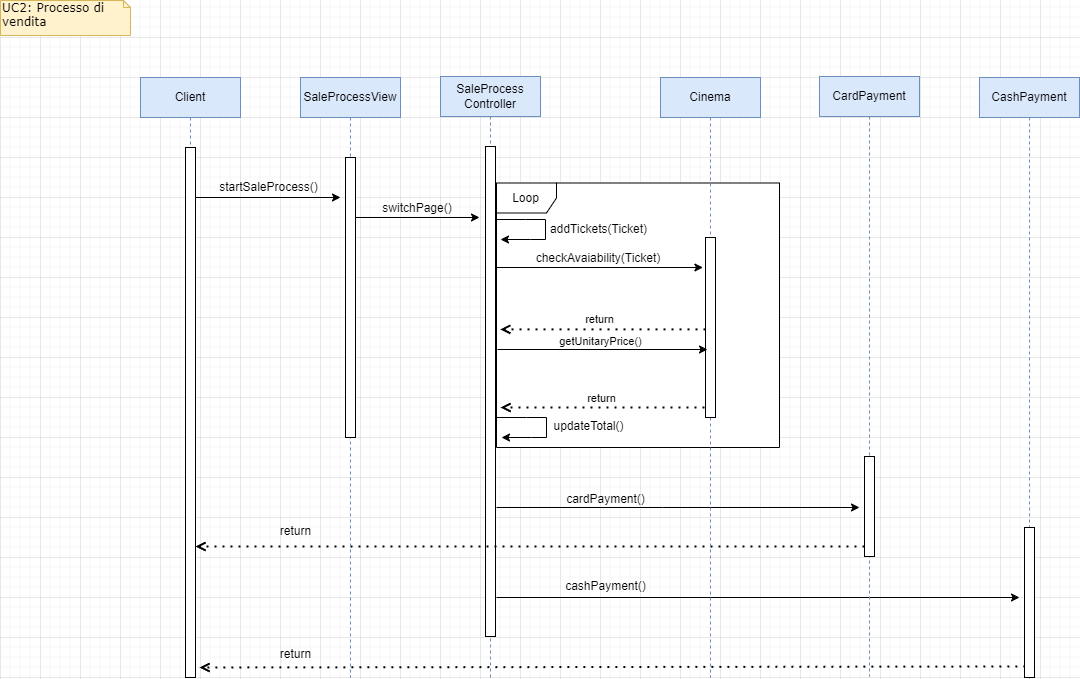

The diagram above was exported from draw.io. Its source (the exported page's mxGraphModel, read from the mxfile embedded in the PNG):
<mxGraphModel dx="1635" dy="731" grid="1" gridSize="10" guides="1" tooltips="1" connect="1" arrows="1" fold="1" page="0" pageScale="1" pageWidth="827" pageHeight="1169" math="0" shadow="0">
  <root>
    <mxCell id="0" />
    <mxCell id="1" parent="0" />
    <mxCell id="T0bKJDukILclkHPOjCPq-33" value="" style="endArrow=classic;html=1;rounded=0;" parent="1" edge="1">
      <mxGeometry width="50" height="50" relative="1" as="geometry">
        <mxPoint x="416" y="720" as="sourcePoint" />
        <mxPoint x="939" y="720" as="targetPoint" />
      </mxGeometry>
    </mxCell>
    <mxCell id="T0bKJDukILclkHPOjCPq-34" value="" style="endArrow=open;dashed=1;html=1;dashPattern=1 3;strokeWidth=2;rounded=0;endFill=0;exitX=0.459;exitY=0.98;exitDx=0;exitDy=0;exitPerimeter=0;" parent="1" source="T0bKJDukILclkHPOjCPq-35" edge="1">
      <mxGeometry width="50" height="50" relative="1" as="geometry">
        <mxPoint x="1184.25" y="790" as="sourcePoint" />
        <mxPoint x="119" y="790" as="targetPoint" />
      </mxGeometry>
    </mxCell>
    <mxCell id="T0bKJDukILclkHPOjCPq-35" value="CashPayment" style="shape=umlLifeline;perimeter=lifelinePerimeter;whiteSpace=wrap;html=1;container=0;dropTarget=0;collapsible=0;recursiveResize=0;outlineConnect=0;portConstraint=eastwest;newEdgeStyle={&quot;edgeStyle&quot;:&quot;elbowEdgeStyle&quot;,&quot;elbow&quot;:&quot;vertical&quot;,&quot;curved&quot;:0,&quot;rounded&quot;:0};fillColor=#dae8fc;strokeColor=#6c8ebf;" parent="1" vertex="1">
      <mxGeometry x="899" y="200" width="100" height="601" as="geometry" />
    </mxCell>
    <mxCell id="T0bKJDukILclkHPOjCPq-36" value="" style="html=1;points=[];perimeter=orthogonalPerimeter;outlineConnect=0;targetShapes=umlLifeline;portConstraint=eastwest;newEdgeStyle={&quot;edgeStyle&quot;:&quot;elbowEdgeStyle&quot;,&quot;elbow&quot;:&quot;vertical&quot;,&quot;curved&quot;:0,&quot;rounded&quot;:0};" parent="T0bKJDukILclkHPOjCPq-35" vertex="1">
      <mxGeometry x="45" y="450" width="10" height="150" as="geometry" />
    </mxCell>
    <mxCell id="T0bKJDukILclkHPOjCPq-37" value="cashPayment()" style="text;html=1;align=center;verticalAlign=middle;resizable=0;points=[];autosize=1;strokeColor=none;fillColor=none;" parent="1" vertex="1">
      <mxGeometry x="475" y="694" width="100" height="30" as="geometry" />
    </mxCell>
    <mxCell id="T0bKJDukILclkHPOjCPq-38" value="return" style="text;html=1;align=center;verticalAlign=middle;resizable=0;points=[];autosize=1;strokeColor=none;fillColor=none;" parent="1" vertex="1">
      <mxGeometry x="190" y="762" width="50" height="30" as="geometry" />
    </mxCell>
    <mxCell id="R0Ea8_HKn-mQd7oRBbt7-1" value="SaleProcess&lt;br&gt;Controller" style="shape=umlLifeline;perimeter=lifelinePerimeter;whiteSpace=wrap;html=1;container=0;dropTarget=0;collapsible=0;recursiveResize=0;outlineConnect=0;portConstraint=eastwest;newEdgeStyle={&quot;edgeStyle&quot;:&quot;elbowEdgeStyle&quot;,&quot;elbow&quot;:&quot;vertical&quot;,&quot;curved&quot;:0,&quot;rounded&quot;:0};fillColor=#dae8fc;strokeColor=#6c8ebf;" parent="1" vertex="1">
      <mxGeometry x="360" y="199" width="100" height="601" as="geometry" />
    </mxCell>
    <mxCell id="R0Ea8_HKn-mQd7oRBbt7-2" value="" style="html=1;points=[];perimeter=orthogonalPerimeter;outlineConnect=0;targetShapes=umlLifeline;portConstraint=eastwest;newEdgeStyle={&quot;edgeStyle&quot;:&quot;elbowEdgeStyle&quot;,&quot;elbow&quot;:&quot;vertical&quot;,&quot;curved&quot;:0,&quot;rounded&quot;:0};" parent="R0Ea8_HKn-mQd7oRBbt7-1" vertex="1">
      <mxGeometry x="45" y="70" width="10" height="490" as="geometry" />
    </mxCell>
    <mxCell id="R0Ea8_HKn-mQd7oRBbt7-3" value="Loop" style="shape=umlFrame;whiteSpace=wrap;html=1;pointerEvents=0;fillColor=#FFFFFF;shadow=0;fillStyle=auto;gradientColor=none;swimlaneFillColor=default;" parent="1" vertex="1">
      <mxGeometry x="416" y="305.5" width="283" height="264.5" as="geometry" />
    </mxCell>
    <mxCell id="R0Ea8_HKn-mQd7oRBbt7-4" value="" style="endArrow=classic;html=1;rounded=0;" parent="1" edge="1">
      <mxGeometry width="50" height="50" relative="1" as="geometry">
        <mxPoint x="110" y="320" as="sourcePoint" />
        <mxPoint x="260" y="320" as="targetPoint" />
      </mxGeometry>
    </mxCell>
    <mxCell id="R0Ea8_HKn-mQd7oRBbt7-5" value="" style="endArrow=classic;html=1;rounded=0;" parent="1" edge="1">
      <mxGeometry width="50" height="50" relative="1" as="geometry">
        <mxPoint x="415" y="342" as="sourcePoint" />
        <mxPoint x="420" y="362" as="targetPoint" />
        <Array as="points">
          <mxPoint x="445" y="342" />
          <mxPoint x="465" y="342" />
          <mxPoint x="465" y="362" />
          <mxPoint x="450" y="362" />
        </Array>
      </mxGeometry>
    </mxCell>
    <mxCell id="R0Ea8_HKn-mQd7oRBbt7-6" value="addTickets(Ticket)" style="text;html=1;align=center;verticalAlign=middle;resizable=0;points=[];autosize=1;strokeColor=none;fillColor=none;" parent="1" vertex="1">
      <mxGeometry x="458" y="337" width="120" height="30" as="geometry" />
    </mxCell>
    <mxCell id="R0Ea8_HKn-mQd7oRBbt7-7" value="" style="endArrow=classic;html=1;rounded=0;" parent="1" edge="1">
      <mxGeometry width="50" height="50" relative="1" as="geometry">
        <mxPoint x="416" y="630" as="sourcePoint" />
        <mxPoint x="779" y="630" as="targetPoint" />
        <Array as="points">
          <mxPoint x="582" y="630" />
        </Array>
      </mxGeometry>
    </mxCell>
    <mxCell id="R0Ea8_HKn-mQd7oRBbt7-8" value="cardPayment()" style="text;html=1;align=center;verticalAlign=middle;resizable=0;points=[];autosize=1;strokeColor=none;fillColor=none;" parent="1" vertex="1">
      <mxGeometry x="475" y="607" width="100" height="30" as="geometry" />
    </mxCell>
    <mxCell id="R0Ea8_HKn-mQd7oRBbt7-9" value="" style="endArrow=open;dashed=1;html=1;dashPattern=1 3;strokeWidth=2;rounded=0;endFill=0;" parent="1" source="R0Ea8_HKn-mQd7oRBbt7-12" edge="1">
      <mxGeometry width="50" height="50" relative="1" as="geometry">
        <mxPoint x="1040" y="669" as="sourcePoint" />
        <mxPoint x="115" y="669" as="targetPoint" />
      </mxGeometry>
    </mxCell>
    <mxCell id="R0Ea8_HKn-mQd7oRBbt7-10" value="return" style="text;html=1;align=center;verticalAlign=middle;resizable=0;points=[];autosize=1;strokeColor=none;fillColor=none;" parent="1" vertex="1">
      <mxGeometry x="190" y="639" width="50" height="30" as="geometry" />
    </mxCell>
    <mxCell id="R0Ea8_HKn-mQd7oRBbt7-11" value="CardPayment" style="shape=umlLifeline;perimeter=lifelinePerimeter;whiteSpace=wrap;html=1;container=0;dropTarget=0;collapsible=0;recursiveResize=0;outlineConnect=0;portConstraint=eastwest;newEdgeStyle={&quot;edgeStyle&quot;:&quot;elbowEdgeStyle&quot;,&quot;elbow&quot;:&quot;vertical&quot;,&quot;curved&quot;:0,&quot;rounded&quot;:0};fillColor=#dae8fc;strokeColor=#6c8ebf;" parent="1" vertex="1">
      <mxGeometry x="739" y="199" width="100" height="600" as="geometry" />
    </mxCell>
    <mxCell id="R0Ea8_HKn-mQd7oRBbt7-12" value="" style="html=1;points=[];perimeter=orthogonalPerimeter;outlineConnect=0;targetShapes=umlLifeline;portConstraint=eastwest;newEdgeStyle={&quot;edgeStyle&quot;:&quot;elbowEdgeStyle&quot;,&quot;elbow&quot;:&quot;vertical&quot;,&quot;curved&quot;:0,&quot;rounded&quot;:0};" parent="R0Ea8_HKn-mQd7oRBbt7-11" vertex="1">
      <mxGeometry x="45" y="380" width="10" height="100" as="geometry" />
    </mxCell>
    <mxCell id="R0Ea8_HKn-mQd7oRBbt7-13" value="" style="endArrow=classic;html=1;rounded=0;" parent="1" edge="1">
      <mxGeometry width="50" height="50" relative="1" as="geometry">
        <mxPoint x="416" y="540" as="sourcePoint" />
        <mxPoint x="421" y="560" as="targetPoint" />
        <Array as="points">
          <mxPoint x="446" y="540" />
          <mxPoint x="466" y="540" />
          <mxPoint x="466" y="560" />
          <mxPoint x="451" y="560" />
        </Array>
      </mxGeometry>
    </mxCell>
    <mxCell id="R0Ea8_HKn-mQd7oRBbt7-14" value="updateTotal()" style="text;html=1;align=center;verticalAlign=middle;resizable=0;points=[];autosize=1;strokeColor=none;fillColor=none;" parent="1" vertex="1">
      <mxGeometry x="463" y="534" width="90" height="30" as="geometry" />
    </mxCell>
    <mxCell id="R0Ea8_HKn-mQd7oRBbt7-15" value="startSaleProcess()" style="text;html=1;align=center;verticalAlign=middle;resizable=0;points=[];autosize=1;strokeColor=none;fillColor=none;" parent="1" vertex="1">
      <mxGeometry x="128" y="295" width="120" height="30" as="geometry" />
    </mxCell>
    <mxCell id="R0Ea8_HKn-mQd7oRBbt7-16" value="Cinema" style="shape=umlLifeline;perimeter=lifelinePerimeter;whiteSpace=wrap;html=1;container=0;dropTarget=0;collapsible=0;recursiveResize=0;outlineConnect=0;portConstraint=eastwest;newEdgeStyle={&quot;edgeStyle&quot;:&quot;elbowEdgeStyle&quot;,&quot;elbow&quot;:&quot;vertical&quot;,&quot;curved&quot;:0,&quot;rounded&quot;:0};fillColor=#dae8fc;strokeColor=#6c8ebf;" parent="1" vertex="1">
      <mxGeometry x="580" y="200" width="100" height="600" as="geometry" />
    </mxCell>
    <mxCell id="R0Ea8_HKn-mQd7oRBbt7-17" value="" style="html=1;points=[];perimeter=orthogonalPerimeter;outlineConnect=0;targetShapes=umlLifeline;portConstraint=eastwest;newEdgeStyle={&quot;edgeStyle&quot;:&quot;elbowEdgeStyle&quot;,&quot;elbow&quot;:&quot;vertical&quot;,&quot;curved&quot;:0,&quot;rounded&quot;:0};" parent="R0Ea8_HKn-mQd7oRBbt7-16" vertex="1">
      <mxGeometry x="45" y="160" width="10" height="180" as="geometry" />
    </mxCell>
    <mxCell id="R0Ea8_HKn-mQd7oRBbt7-18" value="Client" style="shape=umlLifeline;perimeter=lifelinePerimeter;whiteSpace=wrap;html=1;container=0;dropTarget=0;collapsible=0;recursiveResize=0;outlineConnect=0;portConstraint=eastwest;newEdgeStyle={&quot;edgeStyle&quot;:&quot;elbowEdgeStyle&quot;,&quot;elbow&quot;:&quot;vertical&quot;,&quot;curved&quot;:0,&quot;rounded&quot;:0};fillColor=#dae8fc;strokeColor=#6c8ebf;" parent="1" vertex="1">
      <mxGeometry x="60" y="200" width="100" height="600" as="geometry" />
    </mxCell>
    <mxCell id="R0Ea8_HKn-mQd7oRBbt7-19" value="" style="html=1;points=[];perimeter=orthogonalPerimeter;outlineConnect=0;targetShapes=umlLifeline;portConstraint=eastwest;newEdgeStyle={&quot;edgeStyle&quot;:&quot;elbowEdgeStyle&quot;,&quot;elbow&quot;:&quot;vertical&quot;,&quot;curved&quot;:0,&quot;rounded&quot;:0};" parent="R0Ea8_HKn-mQd7oRBbt7-18" vertex="1">
      <mxGeometry x="45" y="70" width="10" height="530" as="geometry" />
    </mxCell>
    <mxCell id="R0Ea8_HKn-mQd7oRBbt7-20" value="SaleProcessView" style="shape=umlLifeline;perimeter=lifelinePerimeter;whiteSpace=wrap;html=1;container=1;dropTarget=0;collapsible=0;recursiveResize=0;outlineConnect=0;portConstraint=eastwest;newEdgeStyle={&quot;curved&quot;:0,&quot;rounded&quot;:0};fillColor=#dae8fc;strokeColor=#6c8ebf;" parent="1" vertex="1">
      <mxGeometry x="220" y="200" width="100" height="600" as="geometry" />
    </mxCell>
    <mxCell id="R0Ea8_HKn-mQd7oRBbt7-21" value="" style="html=1;points=[[0,0,0,0,5],[0,1,0,0,-5],[1,0,0,0,5],[1,1,0,0,-5]];perimeter=orthogonalPerimeter;outlineConnect=0;targetShapes=umlLifeline;portConstraint=eastwest;newEdgeStyle={&quot;curved&quot;:0,&quot;rounded&quot;:0};" parent="R0Ea8_HKn-mQd7oRBbt7-20" vertex="1">
      <mxGeometry x="45" y="80" width="10" height="280" as="geometry" />
    </mxCell>
    <mxCell id="R0Ea8_HKn-mQd7oRBbt7-22" value="" style="endArrow=classic;html=1;rounded=0;" parent="1" edge="1">
      <mxGeometry width="50" height="50" relative="1" as="geometry">
        <mxPoint x="275" y="340" as="sourcePoint" />
        <mxPoint x="399" y="340" as="targetPoint" />
      </mxGeometry>
    </mxCell>
    <mxCell id="R0Ea8_HKn-mQd7oRBbt7-23" value="switchPage()" style="text;html=1;strokeColor=none;fillColor=none;align=center;verticalAlign=middle;whiteSpace=wrap;rounded=0;" parent="1" vertex="1">
      <mxGeometry x="307" y="316" width="60" height="30" as="geometry" />
    </mxCell>
    <mxCell id="R0Ea8_HKn-mQd7oRBbt7-24" value="" style="endArrow=classic;html=1;rounded=0;" parent="1" edge="1">
      <mxGeometry width="50" height="50" relative="1" as="geometry">
        <mxPoint x="416.00333333333333" y="390" as="sourcePoint" />
        <mxPoint x="622.42" y="390" as="targetPoint" />
      </mxGeometry>
    </mxCell>
    <mxCell id="R0Ea8_HKn-mQd7oRBbt7-25" value="checkAvaiability(Ticket)" style="text;html=1;strokeColor=none;fillColor=none;align=center;verticalAlign=middle;whiteSpace=wrap;rounded=0;" parent="1" vertex="1">
      <mxGeometry x="488" y="366" width="60" height="30" as="geometry" />
    </mxCell>
    <mxCell id="R0Ea8_HKn-mQd7oRBbt7-26" value="" style="endArrow=classic;html=1;rounded=0;" parent="1" edge="1">
      <mxGeometry width="50" height="50" relative="1" as="geometry">
        <mxPoint x="417" y="472" as="sourcePoint" />
        <mxPoint x="627" y="472" as="targetPoint" />
      </mxGeometry>
    </mxCell>
    <mxCell id="R0Ea8_HKn-mQd7oRBbt7-27" value="getUnitaryPrice()" style="edgeLabel;html=1;align=center;verticalAlign=middle;resizable=0;points=[];" parent="R0Ea8_HKn-mQd7oRBbt7-26" vertex="1" connectable="0">
      <mxGeometry x="-0.1813" y="1" relative="1" as="geometry">
        <mxPoint x="17" y="-8" as="offset" />
      </mxGeometry>
    </mxCell>
    <mxCell id="R0Ea8_HKn-mQd7oRBbt7-28" value="" style="endArrow=open;dashed=1;html=1;dashPattern=1 3;strokeWidth=2;rounded=0;endFill=0;" parent="1" edge="1">
      <mxGeometry width="50" height="50" relative="1" as="geometry">
        <mxPoint x="624" y="530" as="sourcePoint" />
        <mxPoint x="420" y="530" as="targetPoint" />
      </mxGeometry>
    </mxCell>
    <mxCell id="R0Ea8_HKn-mQd7oRBbt7-29" value="return" style="edgeLabel;html=1;align=center;verticalAlign=middle;resizable=0;points=[];" parent="R0Ea8_HKn-mQd7oRBbt7-28" vertex="1" connectable="0">
      <mxGeometry x="0.4317" y="-1" relative="1" as="geometry">
        <mxPoint x="42" y="-9" as="offset" />
      </mxGeometry>
    </mxCell>
    <mxCell id="R0Ea8_HKn-mQd7oRBbt7-48" value="UC2: Processo di vendita" style="shape=note;whiteSpace=wrap;html=1;size=7;verticalAlign=top;align=left;spacingTop=-6;rounded=0;shadow=0;comic=0;labelBackgroundColor=none;strokeWidth=1;fontFamily=Verdana;fontSize=12;fillColor=#fff2cc;strokeColor=#d6b656;" parent="1" vertex="1">
      <mxGeometry x="-80" y="123" width="130" height="35" as="geometry" />
    </mxCell>
    <mxCell id="R0Ea8_HKn-mQd7oRBbt7-49" value="" style="endArrow=open;dashed=1;html=1;dashPattern=1 3;strokeWidth=2;rounded=0;endFill=0;entryX=0.007;entryY=0.448;entryDx=0;entryDy=0;entryPerimeter=0;" parent="1" edge="1">
      <mxGeometry width="50" height="50" relative="1" as="geometry">
        <mxPoint x="625" y="451.884" as="sourcePoint" />
        <mxPoint x="419.7449999999999" y="451.884" as="targetPoint" />
      </mxGeometry>
    </mxCell>
    <mxCell id="R0Ea8_HKn-mQd7oRBbt7-50" value="return" style="edgeLabel;html=1;align=center;verticalAlign=middle;resizable=0;points=[];" parent="R0Ea8_HKn-mQd7oRBbt7-49" vertex="1" connectable="0">
      <mxGeometry x="-0.1484" relative="1" as="geometry">
        <mxPoint x="-20" y="-10" as="offset" />
      </mxGeometry>
    </mxCell>
  </root>
</mxGraphModel>